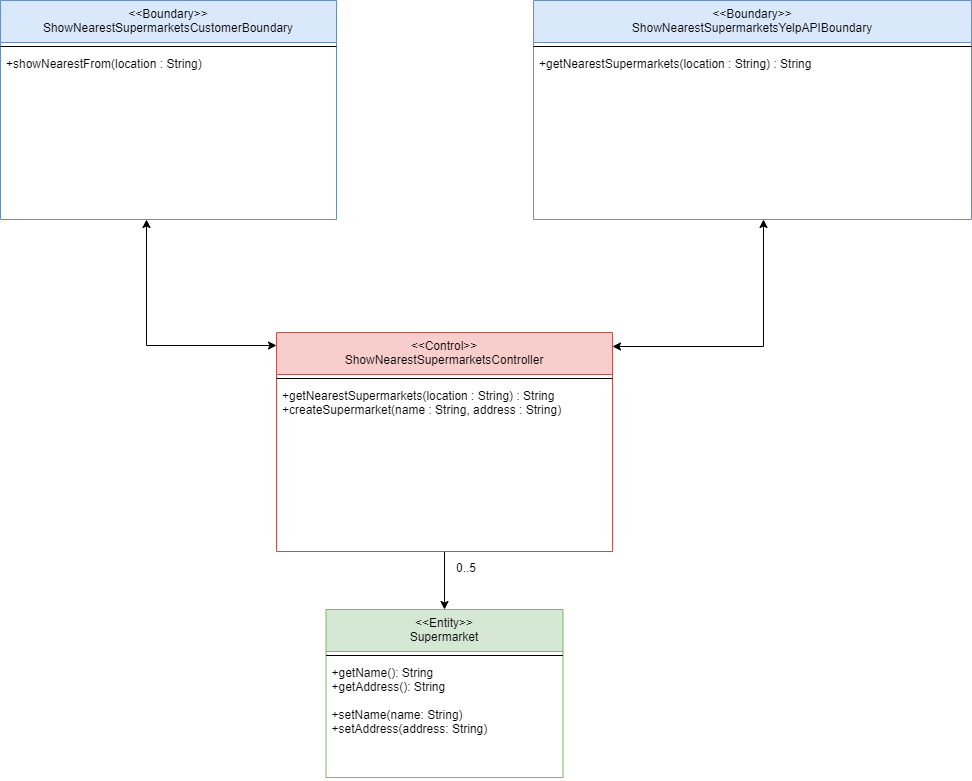

The diagram above was exported from draw.io. Its source (the exported page's mxGraphModel, read from the mxfile embedded in the PNG):
<mxGraphModel dx="1434" dy="764" grid="0" gridSize="10" guides="1" tooltips="1" connect="1" arrows="1" fold="1" page="1" pageScale="1" pageWidth="1100" pageHeight="850" math="0" shadow="0">
  <root>
    <mxCell id="0" />
    <mxCell id="1" parent="0" />
    <mxCell id="rvVQBdQv8hVuqxrvaS_W-5" value="&lt;&lt;Entity&gt;&gt;&#10;Supermarket" style="swimlane;fontStyle=0;align=center;verticalAlign=top;childLayout=stackLayout;horizontal=1;startSize=42;horizontalStack=0;resizeParent=1;resizeLast=0;collapsible=1;marginBottom=0;rounded=0;shadow=0;strokeWidth=1;fillColor=#d5e8d4;strokeColor=#82b366;" parent="1" vertex="1">
      <mxGeometry x="407.5" y="652" width="237" height="168" as="geometry">
        <mxRectangle x="554" y="220" width="160" height="26" as="alternateBounds" />
      </mxGeometry>
    </mxCell>
    <mxCell id="rvVQBdQv8hVuqxrvaS_W-7" value="" style="line;html=1;strokeWidth=1;align=left;verticalAlign=middle;spacingTop=-1;spacingLeft=3;spacingRight=3;rotatable=0;labelPosition=right;points=[];portConstraint=eastwest;" parent="rvVQBdQv8hVuqxrvaS_W-5" vertex="1">
      <mxGeometry y="42" width="237" height="8" as="geometry" />
    </mxCell>
    <mxCell id="rvVQBdQv8hVuqxrvaS_W-8" value="+getName(): String&#10;+getAddress(): String&#10;&#10;+setName(name: String)&#10;+setAddress(address: String)&#10;" style="text;align=left;verticalAlign=top;spacingLeft=4;spacingRight=4;overflow=hidden;rotatable=0;points=[[0,0.5],[1,0.5]];portConstraint=eastwest;" parent="rvVQBdQv8hVuqxrvaS_W-5" vertex="1">
      <mxGeometry y="50" width="237" height="118" as="geometry" />
    </mxCell>
    <mxCell id="gAAmM6Z_Jysixwi3ZF17-5" style="edgeStyle=orthogonalEdgeStyle;rounded=0;orthogonalLoop=1;jettySize=auto;html=1;" parent="1" source="gAAmM6Z_Jysixwi3ZF17-1" target="rvVQBdQv8hVuqxrvaS_W-5" edge="1">
      <mxGeometry relative="1" as="geometry" />
    </mxCell>
    <mxCell id="gAAmM6Z_Jysixwi3ZF17-1" value="&lt;&lt;Control&gt;&gt;&#10;ShowNearestSupermarketsController&#10;" style="swimlane;fontStyle=0;align=center;verticalAlign=top;childLayout=stackLayout;horizontal=1;startSize=42;horizontalStack=0;resizeParent=1;resizeLast=0;collapsible=1;marginBottom=0;rounded=0;shadow=0;strokeWidth=1;fillColor=#f8cecc;strokeColor=#b85450;" parent="1" vertex="1">
      <mxGeometry x="358" y="375" width="336" height="219" as="geometry">
        <mxRectangle x="554" y="220" width="160" height="26" as="alternateBounds" />
      </mxGeometry>
    </mxCell>
    <mxCell id="gAAmM6Z_Jysixwi3ZF17-3" value="" style="line;html=1;strokeWidth=1;align=left;verticalAlign=middle;spacingTop=-1;spacingLeft=3;spacingRight=3;rotatable=0;labelPosition=right;points=[];portConstraint=eastwest;" parent="gAAmM6Z_Jysixwi3ZF17-1" vertex="1">
      <mxGeometry y="42" width="336" height="8" as="geometry" />
    </mxCell>
    <mxCell id="gAAmM6Z_Jysixwi3ZF17-4" value="+getNearestSupermarkets(location : String) : String&#10;+createSupermarket(name : String, address : String)&#10;" style="text;align=left;verticalAlign=top;spacingLeft=4;spacingRight=4;overflow=hidden;rotatable=0;points=[[0,0.5],[1,0.5]];portConstraint=eastwest;" parent="gAAmM6Z_Jysixwi3ZF17-1" vertex="1">
      <mxGeometry y="50" width="336" height="118" as="geometry" />
    </mxCell>
    <mxCell id="gAAmM6Z_Jysixwi3ZF17-10" style="edgeStyle=orthogonalEdgeStyle;rounded=0;orthogonalLoop=1;jettySize=auto;html=1;startArrow=classic;startFill=1;" parent="1" source="gAAmM6Z_Jysixwi3ZF17-6" target="gAAmM6Z_Jysixwi3ZF17-1" edge="1">
      <mxGeometry relative="1" as="geometry">
        <Array as="points">
          <mxPoint x="228" y="388" />
        </Array>
      </mxGeometry>
    </mxCell>
    <mxCell id="gAAmM6Z_Jysixwi3ZF17-6" value="&lt;&lt;Boundary&gt;&gt;&#10;ShowNearestSupermarketsCustomerBoundary&#10;" style="swimlane;fontStyle=0;align=center;verticalAlign=top;childLayout=stackLayout;horizontal=1;startSize=42;horizontalStack=0;resizeParent=1;resizeLast=0;collapsible=1;marginBottom=0;rounded=0;shadow=0;strokeWidth=1;fillColor=#dae8fc;strokeColor=#6c8ebf;" parent="1" vertex="1">
      <mxGeometry x="82" y="43" width="336" height="219" as="geometry">
        <mxRectangle x="554" y="220" width="160" height="26" as="alternateBounds" />
      </mxGeometry>
    </mxCell>
    <mxCell id="gAAmM6Z_Jysixwi3ZF17-8" value="" style="line;html=1;strokeWidth=1;align=left;verticalAlign=middle;spacingTop=-1;spacingLeft=3;spacingRight=3;rotatable=0;labelPosition=right;points=[];portConstraint=eastwest;" parent="gAAmM6Z_Jysixwi3ZF17-6" vertex="1">
      <mxGeometry y="42" width="336" height="8" as="geometry" />
    </mxCell>
    <mxCell id="gAAmM6Z_Jysixwi3ZF17-9" value="+showNearestFrom(location : String)" style="text;align=left;verticalAlign=top;spacingLeft=4;spacingRight=4;overflow=hidden;rotatable=0;points=[[0,0.5],[1,0.5]];portConstraint=eastwest;" parent="gAAmM6Z_Jysixwi3ZF17-6" vertex="1">
      <mxGeometry y="50" width="336" height="118" as="geometry" />
    </mxCell>
    <mxCell id="gAAmM6Z_Jysixwi3ZF17-16" style="edgeStyle=orthogonalEdgeStyle;rounded=0;orthogonalLoop=1;jettySize=auto;html=1;startArrow=classic;startFill=1;endArrow=classic;endFill=1;" parent="1" source="gAAmM6Z_Jysixwi3ZF17-11" target="gAAmM6Z_Jysixwi3ZF17-1" edge="1">
      <mxGeometry relative="1" as="geometry">
        <Array as="points">
          <mxPoint x="845" y="389" />
        </Array>
      </mxGeometry>
    </mxCell>
    <mxCell id="gAAmM6Z_Jysixwi3ZF17-11" value="&lt;&lt;Boundary&gt;&gt;&#10;ShowNearestSupermarketsYelpAPIBoundary" style="swimlane;fontStyle=0;align=center;verticalAlign=top;childLayout=stackLayout;horizontal=1;startSize=42;horizontalStack=0;resizeParent=1;resizeLast=0;collapsible=1;marginBottom=0;rounded=0;shadow=0;strokeWidth=1;fillColor=#dae8fc;strokeColor=#6c8ebf;" parent="1" vertex="1">
      <mxGeometry x="615" y="43" width="438" height="219" as="geometry">
        <mxRectangle x="554" y="220" width="160" height="26" as="alternateBounds" />
      </mxGeometry>
    </mxCell>
    <mxCell id="gAAmM6Z_Jysixwi3ZF17-13" value="" style="line;html=1;strokeWidth=1;align=left;verticalAlign=middle;spacingTop=-1;spacingLeft=3;spacingRight=3;rotatable=0;labelPosition=right;points=[];portConstraint=eastwest;" parent="gAAmM6Z_Jysixwi3ZF17-11" vertex="1">
      <mxGeometry y="42" width="438" height="8" as="geometry" />
    </mxCell>
    <mxCell id="gAAmM6Z_Jysixwi3ZF17-14" value="+getNearestSupermarkets(location : String) : String" style="text;align=left;verticalAlign=top;spacingLeft=4;spacingRight=4;overflow=hidden;rotatable=0;points=[[0,0.5],[1,0.5]];portConstraint=eastwest;" parent="gAAmM6Z_Jysixwi3ZF17-11" vertex="1">
      <mxGeometry y="50" width="438" height="118" as="geometry" />
    </mxCell>
    <mxCell id="gAAmM6Z_Jysixwi3ZF17-17" value="0..5" style="text;html=1;strokeColor=none;fillColor=none;align=center;verticalAlign=middle;whiteSpace=wrap;rounded=0;" parent="1" vertex="1">
      <mxGeometry x="518" y="596" width="60" height="30" as="geometry" />
    </mxCell>
  </root>
</mxGraphModel>